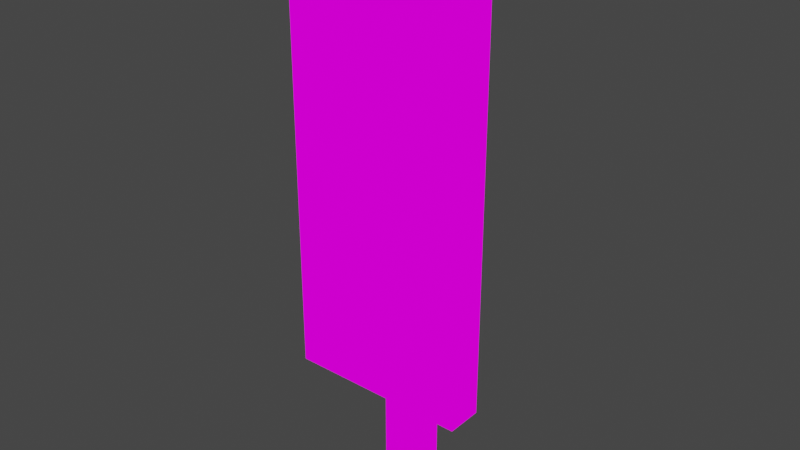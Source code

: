 # Source: flagformm.blend  (saved by Blender 3.4.6; exported with 4.5.12 LTS)
import bpy
from mathutils import Matrix  # noqa: F401  (used for matrix-valued properties, if any)

bpy.ops.wm.read_factory_settings(use_empty=True)
scene = bpy.context.scene
scene.name = 'Scene'

# ---- collections
col_collection = bpy.data.collections.new('Collection'); scene.collection.children.link(col_collection)

# ---- images (referenced by path relative to the original .blend; pixels are not part of the script)
import os
ASSET_DIR = os.environ.get("B2B_ASSET_DIR", "")  # directory of the original .blend (textures are referenced by path, not embedded)
HERE = os.path.dirname(os.path.abspath(__file__))  # packed textures are extracted next to this script under _unpacked/

def load_image(name, relpath, width, height, colorspace="sRGB"):
    """Load a texture the original file referenced (path relative to the .blend, or extracted next to this script)."""
    p = next((c for c in (os.path.join(HERE, relpath), os.path.join(ASSET_DIR, relpath)) if relpath and os.path.exists(c)), "")
    if p:
        img = bpy.data.images.load(p, check_existing=True)
        img.name = name
    else:  # same state as the original file: an image datablock whose file is absent (Cycles renders it pink)
        img = bpy.data.images.new(name, width, height)
        img.source = "FILE"
        img.filepath = "//" + (relpath or name)
    img.colorspace_settings.name = colorspace
    return img
img_pixeltexturegrid_48_png = load_image('PixelTextureGrid_48.png', 'PixelTextureGrid_48.png', 1024, 1024, 'sRGB')

# ---- materials (node trees are filled in below, after node groups)
mat_m_banner = bpy.data.materials.new('M_Banner')
mat_m_banner.alpha_threshold = 0.0
mat_m_banner.use_transparent_shadow = False
mat_m_banner.roughness = 0.5
mat_m_banner.line_color = (0.0, 0.0, 0.0, 1.0)

# ---- material node trees
mat_m_banner.use_nodes = True; mat_m_banner.node_tree.nodes.clear()
_N = mat_m_banner.node_tree.nodes; _L = mat_m_banner.node_tree.links
n0 = _N.new('ShaderNodeOutputMaterial'); n0.name = 'Material Output'; n0.location = (300, 300)
n1 = _N.new('ShaderNodeEmission'); n1.name = 'Emission'; n1.location = (10, 300)
n2 = _N.new('ShaderNodeTexImage'); n2.name = 'Image Texture'; n2.location = (-280, 260)
n2.image = img_pixeltexturegrid_48_png
n2.interpolation = 'Closest'
_L.new(n1.outputs[0], n0.inputs[0])
_L.new(n2.outputs[0], n1.inputs[0])
n0.is_active_output = True

# ---- world
world_world = bpy.data.worlds.new('World'); scene.world = world_world
world_world.use_nodes = True; world_world.node_tree.nodes.clear()
_N = world_world.node_tree.nodes; _L = world_world.node_tree.links
n0 = _N.new('ShaderNodeOutputWorld'); n0.name = 'World Output'; n0.location = (300, 300)
n1 = _N.new('ShaderNodeBackground'); n1.name = 'Background'; n1.location = (10, 300)
n1.inputs[0].default_value = (0.05088, 0.05088, 0.05088, 1.0)
_L.new(n1.outputs[0], n0.inputs[0])
n0.is_active_output = True
world_world.color = (0.05088, 0.05088, 0.05088)
world_world.use_sun_shadow = False
world_world.sun_shadow_jitter_overblur = 0.0

# ---- meshes
me_cube_001 = bpy.data.meshes.new('Cube.001')
me_cube_001.from_pydata([(-0.0625, -0.0625, -0.875), (-0.0625, -0.0625, 1.125), (-0.0625, 0.0625, -0.875), (-0.0625, 0.0625, 1.125), (0.0625, -0.0625, -0.875), (0.0625, -0.0625, 1.125), (0.0625, 0.0625, -0.875), (0.0625, 0.0625, 1.125), (-0.3125, -0.1875, -0.4375), (-0.3125, -0.1875, 1.062), (-0.3125, -0.0625, -0.4375), (-0.3125, -0.0625, 1.062), (0.3125, -0.1875, -0.4375), (0.3125, -0.1875, 1.062), (0.3125, -0.0625, -0.4375), (0.3125, -0.0625, 1.062)], [], [(0, 1, 3, 2), (2, 3, 7, 6), (6, 7, 5, 4), (4, 5, 1, 0), (2, 6, 4, 0), (7, 3, 1, 5), (8, 9, 11, 10), (10, 11, 15, 14), (14, 15, 13, 12), (12, 13, 9, 8), (10, 14, 12, 8), (15, 11, 9, 13)])
_uv = me_cube_001.uv_layers.new(name='UVMap')
_uv.uv.foreach_set('vector', [0.6667, 0.0, 0.6667, 0.6667, 0.7083, 0.6667, 0.7083, 0.0, 0.7292, 0.0, 0.7292, 0.6667, 0.7708, 0.6667, 0.7708, 0.0, 0.8333, 0.0, 0.8333, 0.6667, 0.7917, 0.6667, 0.7917, 0.0, 0.8958, 0.0, 0.8958, 0.6667, 0.8542, 0.6667, 0.8542, 0.0, 0.2083, 0.625, 0.2292, 0.625, 0.2292, 0.5833, 0.2083, 0.5833, 0.2917, 0.625, 0.2708, 0.625, 0.2708, 0.5833, 0.2917, 0.5833, 0.8958, 0.0, 0.8958, 0.5, 0.9375, 0.5, 0.9375, 0.0, 0.4375, 0.0, 0.4375, 0.5, 0.6458, 0.5, 0.6458, 0.0, 1.0, 0.0, 1.0, 0.5, 0.9583, 0.5, 0.9583, 0.0, 0.4167, 0.0, 0.4167, 0.5, 0.2083, 0.5, 0.2083, 0.0, 0.4375, 0.5625, 0.6458, 0.5625, 0.6458, 0.5208, 0.4375, 0.5208, 0.4167, 0.5625, 0.2083, 0.5625, 0.2083, 0.5208, 0.4167, 0.5208])
me_cube_001.materials.append(mat_m_banner)
me_cube_001.update()

# ---- objects
ob_cube = bpy.data.objects.new('Cube', me_cube_001)

# ---- transforms, parenting, visibility, modifiers, constraints
ob_cube.location = (0.0, 0.0, 0.0)

# ---- collection membership
col_collection.objects.link(ob_cube)

# ---- scene / render settings (as saved in the file)
scene.frame_start = 1; scene.frame_end = 250; scene.frame_set(1)
scene.render.engine = 'BLENDER_EEVEE_NEXT'
scene.cycles.sampling_pattern = 'TABULATED_SOBOL'
scene.cycles.use_light_tree = False
scene.view_settings.view_transform = 'Filmic'
bpy.context.view_layer.update()

# ---- added for rendering (the .blend has no active camera): camera
cam_auto = bpy.data.cameras.new('AutoCamera')
cam_auto.lens = 50.0
cam_auto.sensor_width = 36.0
cam_auto.clip_end = 1000.0
ob_auto_camera = bpy.data.objects.new('AutoCamera', cam_auto)
scene.collection.objects.link(ob_auto_camera)
ob_auto_camera.location = (1.95245, -2.40544, 1.68696)
ob_auto_camera.rotation_euler = (1.09748, -7.21219e-08, 0.694738)
scene.camera = ob_auto_camera
bpy.context.view_layer.update()
